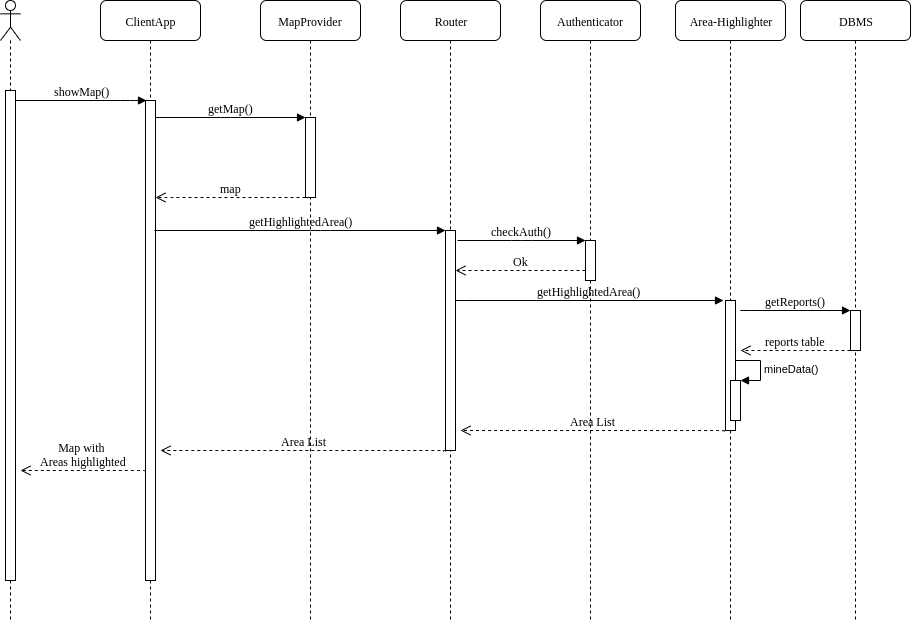

The diagram above was exported from draw.io. Its source (the exported page's mxGraphModel, read from the mxfile embedded in the PNG):
<mxGraphModel dx="1648" dy="1575" grid="1" gridSize="10" guides="1" tooltips="1" connect="1" arrows="1" fold="1" page="1" pageScale="1" pageWidth="1100" pageHeight="850" background="#ffffff" math="0" shadow="0">
  <root>
    <mxCell id="0" />
    <mxCell id="1" parent="0" />
    <mxCell id="7baba1c4bc27f4b0-2" value="ClientApp" style="shape=umlLifeline;perimeter=lifelinePerimeter;whiteSpace=wrap;html=1;container=1;collapsible=0;recursiveResize=0;outlineConnect=0;rounded=1;shadow=0;comic=0;labelBackgroundColor=none;strokeWidth=1;fontFamily=Verdana;fontSize=12;align=center;" parent="1" vertex="1">
      <mxGeometry x="240" y="-100" width="100" height="620" as="geometry" />
    </mxCell>
    <mxCell id="7baba1c4bc27f4b0-10" value="" style="html=1;points=[];perimeter=orthogonalPerimeter;rounded=0;shadow=0;comic=0;labelBackgroundColor=none;strokeWidth=1;fontFamily=Verdana;fontSize=12;align=center;" parent="7baba1c4bc27f4b0-2" vertex="1">
      <mxGeometry x="45" y="100" width="10" height="480" as="geometry" />
    </mxCell>
    <mxCell id="7baba1c4bc27f4b0-3" value="MapProvider" style="shape=umlLifeline;perimeter=lifelinePerimeter;whiteSpace=wrap;html=1;container=1;collapsible=0;recursiveResize=0;outlineConnect=0;rounded=1;shadow=0;comic=0;labelBackgroundColor=none;strokeWidth=1;fontFamily=Verdana;fontSize=12;align=center;" parent="1" vertex="1">
      <mxGeometry x="400" y="-100" width="100" height="620" as="geometry" />
    </mxCell>
    <mxCell id="7baba1c4bc27f4b0-5" value="Authenticator" style="shape=umlLifeline;perimeter=lifelinePerimeter;whiteSpace=wrap;html=1;container=1;collapsible=0;recursiveResize=0;outlineConnect=0;rounded=1;shadow=0;comic=0;labelBackgroundColor=none;strokeWidth=1;fontFamily=Verdana;fontSize=12;align=center;" parent="1" vertex="1">
      <mxGeometry x="680" y="-100" width="100" height="620" as="geometry" />
    </mxCell>
    <mxCell id="7baba1c4bc27f4b0-6" value="Router" style="shape=umlLifeline;perimeter=lifelinePerimeter;whiteSpace=wrap;html=1;container=1;collapsible=0;recursiveResize=0;outlineConnect=0;rounded=1;shadow=0;comic=0;labelBackgroundColor=none;strokeWidth=1;fontFamily=Verdana;fontSize=12;align=center;" parent="1" vertex="1">
      <mxGeometry x="540" y="-100" width="100" height="620" as="geometry" />
    </mxCell>
    <mxCell id="7baba1c4bc27f4b0-16" value="" style="html=1;points=[];perimeter=orthogonalPerimeter;rounded=0;shadow=0;comic=0;labelBackgroundColor=none;strokeWidth=1;fontFamily=Verdana;fontSize=12;align=center;" parent="7baba1c4bc27f4b0-6" vertex="1">
      <mxGeometry x="45" y="230" width="10" height="220" as="geometry" />
    </mxCell>
    <mxCell id="7baba1c4bc27f4b0-19" value="" style="html=1;points=[];perimeter=orthogonalPerimeter;rounded=0;shadow=0;comic=0;labelBackgroundColor=none;strokeWidth=1;fontFamily=Verdana;fontSize=12;align=center;" parent="7baba1c4bc27f4b0-6" vertex="1">
      <mxGeometry x="185" y="240" width="10" height="40" as="geometry" />
    </mxCell>
    <mxCell id="7baba1c4bc27f4b0-20" value="checkAuth()" style="html=1;verticalAlign=bottom;endArrow=block;entryX=0;entryY=0;labelBackgroundColor=none;fontFamily=Verdana;fontSize=12;edgeStyle=elbowEdgeStyle;elbow=vertical;" parent="7baba1c4bc27f4b0-6" target="7baba1c4bc27f4b0-19" edge="1">
      <mxGeometry relative="1" as="geometry">
        <mxPoint x="57" y="240" as="sourcePoint" />
      </mxGeometry>
    </mxCell>
    <mxCell id="7baba1c4bc27f4b0-21" value="Ok" style="html=1;verticalAlign=bottom;endArrow=open;dashed=1;endSize=8;labelBackgroundColor=none;fontFamily=Verdana;fontSize=12;edgeStyle=elbowEdgeStyle;elbow=vertical;" parent="7baba1c4bc27f4b0-6" source="7baba1c4bc27f4b0-19" edge="1">
      <mxGeometry relative="1" as="geometry">
        <mxPoint x="55" y="270" as="targetPoint" />
        <Array as="points">
          <mxPoint x="130" y="270" />
          <mxPoint x="160" y="270" />
        </Array>
      </mxGeometry>
    </mxCell>
    <mxCell id="7baba1c4bc27f4b0-11" value="showMap()" style="html=1;verticalAlign=bottom;endArrow=block;labelBackgroundColor=none;fontFamily=Verdana;fontSize=12;edgeStyle=elbowEdgeStyle;elbow=vertical;shadow=0;comic=0;entryX=0.058;entryY=0;entryDx=0;entryDy=0;entryPerimeter=0;" parent="1" source="7baba1c4bc27f4b0-9" target="7baba1c4bc27f4b0-10" edge="1">
      <mxGeometry relative="1" as="geometry">
        <mxPoint x="160" as="sourcePoint" />
        <mxPoint x="280" as="targetPoint" />
        <Array as="points">
          <mxPoint x="270" />
          <mxPoint x="280" />
        </Array>
      </mxGeometry>
    </mxCell>
    <mxCell id="7baba1c4bc27f4b0-14" value="getMap()" style="html=1;verticalAlign=bottom;endArrow=block;entryX=0;entryY=0;labelBackgroundColor=none;fontFamily=Verdana;fontSize=12;edgeStyle=elbowEdgeStyle;elbow=vertical;" parent="1" target="7baba1c4bc27f4b0-13" edge="1">
      <mxGeometry relative="1" as="geometry">
        <mxPoint x="295" y="17" as="sourcePoint" />
      </mxGeometry>
    </mxCell>
    <mxCell id="1SlL1ueOV2csKyAfzmK5-1" value="" style="shape=umlLifeline;participant=umlActor;perimeter=lifelinePerimeter;whiteSpace=wrap;html=1;container=1;collapsible=0;recursiveResize=0;verticalAlign=top;spacingTop=36;labelBackgroundColor=#ffffff;outlineConnect=0;" parent="1" vertex="1">
      <mxGeometry x="140" y="-100" width="20" height="620" as="geometry" />
    </mxCell>
    <mxCell id="7baba1c4bc27f4b0-9" value="" style="html=1;points=[];perimeter=orthogonalPerimeter;rounded=0;shadow=0;comic=0;labelBackgroundColor=none;strokeWidth=1;fontFamily=Verdana;fontSize=12;align=center;" parent="1SlL1ueOV2csKyAfzmK5-1" vertex="1">
      <mxGeometry x="5" y="90" width="10" height="490" as="geometry" />
    </mxCell>
    <mxCell id="1SlL1ueOV2csKyAfzmK5-3" value="" style="html=1;verticalAlign=bottom;endArrow=open;dashed=1;endSize=8;labelBackgroundColor=none;fontFamily=Verdana;fontSize=12;edgeStyle=elbowEdgeStyle;elbow=vertical;exitX=-0.039;exitY=0.995;exitDx=0;exitDy=0;exitPerimeter=0;" parent="1" source="7baba1c4bc27f4b0-13" edge="1">
      <mxGeometry relative="1" as="geometry">
        <mxPoint x="295" y="97" as="targetPoint" />
        <Array as="points">
          <mxPoint x="310" y="97" />
          <mxPoint x="375" y="97.5" />
          <mxPoint x="405" y="97.5" />
        </Array>
        <mxPoint x="440" y="97" as="sourcePoint" />
      </mxGeometry>
    </mxCell>
    <mxCell id="bT3cl1ES7cigjlfiUDR8-1" value="&lt;font face=&quot;Verdana&quot;&gt;map&lt;/font&gt;" style="text;html=1;align=center;verticalAlign=middle;resizable=0;points=[];;labelBackgroundColor=#ffffff;" parent="1SlL1ueOV2csKyAfzmK5-3" vertex="1" connectable="0">
      <mxGeometry x="0.8" y="60" relative="1" as="geometry">
        <mxPoint x="60" y="-70" as="offset" />
      </mxGeometry>
    </mxCell>
    <mxCell id="7baba1c4bc27f4b0-13" value="" style="html=1;points=[];perimeter=orthogonalPerimeter;rounded=0;shadow=0;comic=0;labelBackgroundColor=none;strokeWidth=1;fontFamily=Verdana;fontSize=12;align=center;" parent="1" vertex="1">
      <mxGeometry x="445" y="17" width="10" height="80" as="geometry" />
    </mxCell>
    <mxCell id="j8wvazzYa7TAVAe0LvpJ-49" value="Area-Highlighter" style="shape=umlLifeline;perimeter=lifelinePerimeter;whiteSpace=wrap;html=1;container=1;collapsible=0;recursiveResize=0;outlineConnect=0;rounded=1;shadow=0;comic=0;labelBackgroundColor=none;strokeWidth=1;fontFamily=Verdana;fontSize=12;align=center;" parent="1" vertex="1">
      <mxGeometry x="815" y="-100" width="110" height="620" as="geometry" />
    </mxCell>
    <mxCell id="PqzRrof0vnTyG2Atzz5S-10" value="" style="html=1;points=[];perimeter=orthogonalPerimeter;" vertex="1" parent="j8wvazzYa7TAVAe0LvpJ-49">
      <mxGeometry x="50" y="300" width="10" height="130" as="geometry" />
    </mxCell>
    <mxCell id="PqzRrof0vnTyG2Atzz5S-21" value="" style="html=1;points=[];perimeter=orthogonalPerimeter;" vertex="1" parent="j8wvazzYa7TAVAe0LvpJ-49">
      <mxGeometry x="55" y="380" width="10" height="40" as="geometry" />
    </mxCell>
    <mxCell id="PqzRrof0vnTyG2Atzz5S-22" value="mineData()" style="edgeStyle=orthogonalEdgeStyle;html=1;align=left;spacingLeft=2;endArrow=block;rounded=0;entryX=1;entryY=0;" edge="1" target="PqzRrof0vnTyG2Atzz5S-21" parent="j8wvazzYa7TAVAe0LvpJ-49">
      <mxGeometry relative="1" as="geometry">
        <mxPoint x="60" y="360" as="sourcePoint" />
        <Array as="points">
          <mxPoint x="85" y="360" />
        </Array>
      </mxGeometry>
    </mxCell>
    <mxCell id="7baba1c4bc27f4b0-17" value="getHighlightedArea()" style="html=1;verticalAlign=bottom;endArrow=block;labelBackgroundColor=none;fontFamily=Verdana;fontSize=12;edgeStyle=elbowEdgeStyle;elbow=vertical;" parent="1" target="7baba1c4bc27f4b0-16" edge="1">
      <mxGeometry relative="1" as="geometry">
        <mxPoint x="294" y="130" as="sourcePoint" />
        <Array as="points">
          <mxPoint x="460" y="130" />
        </Array>
      </mxGeometry>
    </mxCell>
    <mxCell id="PqzRrof0vnTyG2Atzz5S-9" value="getHighlightedArea()" style="html=1;verticalAlign=bottom;endArrow=block;labelBackgroundColor=none;fontFamily=Verdana;fontSize=12;edgeStyle=elbowEdgeStyle;elbow=vertical;exitX=0.92;exitY=0.422;exitDx=0;exitDy=0;exitPerimeter=0;" edge="1" parent="1">
      <mxGeometry relative="1" as="geometry">
        <mxPoint x="595.0344827586207" y="200.31034482758628" as="sourcePoint" />
        <Array as="points">
          <mxPoint x="761" y="200" />
        </Array>
        <mxPoint x="863" y="200" as="targetPoint" />
      </mxGeometry>
    </mxCell>
    <mxCell id="PqzRrof0vnTyG2Atzz5S-11" value="Area List" style="html=1;verticalAlign=bottom;endArrow=open;dashed=1;endSize=8;labelBackgroundColor=none;fontFamily=Verdana;fontSize=12;edgeStyle=elbowEdgeStyle;elbow=vertical;exitX=-0.118;exitY=1.006;exitDx=0;exitDy=0;exitPerimeter=0;" edge="1" parent="1" source="PqzRrof0vnTyG2Atzz5S-10">
      <mxGeometry relative="1" as="geometry">
        <mxPoint x="600" y="330" as="targetPoint" />
        <Array as="points">
          <mxPoint x="690" y="330" />
          <mxPoint x="690" y="321" />
          <mxPoint x="854.5" y="260" />
          <mxPoint x="734.5" y="260" />
          <mxPoint x="799.5" y="260.5" />
          <mxPoint x="829.5" y="260.5" />
        </Array>
        <mxPoint x="860" y="260" as="sourcePoint" />
      </mxGeometry>
    </mxCell>
    <mxCell id="PqzRrof0vnTyG2Atzz5S-14" value="DBMS" style="shape=umlLifeline;perimeter=lifelinePerimeter;whiteSpace=wrap;html=1;container=1;collapsible=0;recursiveResize=0;outlineConnect=0;rounded=1;shadow=0;comic=0;labelBackgroundColor=none;strokeWidth=1;fontFamily=Verdana;fontSize=12;align=center;" vertex="1" parent="1">
      <mxGeometry x="940" y="-100" width="110" height="620" as="geometry" />
    </mxCell>
    <mxCell id="PqzRrof0vnTyG2Atzz5S-16" value="" style="html=1;points=[];perimeter=orthogonalPerimeter;" vertex="1" parent="PqzRrof0vnTyG2Atzz5S-14">
      <mxGeometry x="50" y="310" width="10" height="40" as="geometry" />
    </mxCell>
    <mxCell id="PqzRrof0vnTyG2Atzz5S-17" value="getReports()" style="html=1;verticalAlign=bottom;endArrow=block;labelBackgroundColor=none;fontFamily=Verdana;fontSize=12;edgeStyle=elbowEdgeStyle;elbow=vertical;exitX=0.92;exitY=0.422;exitDx=0;exitDy=0;exitPerimeter=0;" edge="1" parent="1">
      <mxGeometry relative="1" as="geometry">
        <mxPoint x="880.0344827586207" y="210.31034482758628" as="sourcePoint" />
        <Array as="points">
          <mxPoint x="1046" y="210" />
        </Array>
        <mxPoint x="990" y="210" as="targetPoint" />
      </mxGeometry>
    </mxCell>
    <mxCell id="PqzRrof0vnTyG2Atzz5S-18" value="reports table" style="html=1;verticalAlign=bottom;endArrow=open;dashed=1;endSize=8;labelBackgroundColor=none;fontFamily=Verdana;fontSize=12;edgeStyle=elbowEdgeStyle;elbow=vertical;" edge="1" parent="1">
      <mxGeometry relative="1" as="geometry">
        <mxPoint x="880" y="250" as="targetPoint" />
        <Array as="points">
          <mxPoint x="930" y="250" />
          <mxPoint x="914.5" y="189" />
          <mxPoint x="979.5" y="189.5" />
          <mxPoint x="1009.5" y="189.5" />
        </Array>
        <mxPoint x="990" y="250" as="sourcePoint" />
      </mxGeometry>
    </mxCell>
    <mxCell id="PqzRrof0vnTyG2Atzz5S-23" value="Area List" style="html=1;verticalAlign=bottom;endArrow=open;dashed=1;endSize=8;labelBackgroundColor=none;fontFamily=Verdana;fontSize=12;edgeStyle=elbowEdgeStyle;elbow=vertical;exitX=-0.118;exitY=1.006;exitDx=0;exitDy=0;exitPerimeter=0;" edge="1" parent="1">
      <mxGeometry relative="1" as="geometry">
        <mxPoint x="300" y="350" as="targetPoint" />
        <Array as="points">
          <mxPoint x="411.5" y="350" />
          <mxPoint x="411.5" y="341" />
          <mxPoint x="576" y="280" />
          <mxPoint x="456" y="280" />
          <mxPoint x="521" y="280.5" />
          <mxPoint x="551" y="280.5" />
        </Array>
        <mxPoint x="585.166666666667" y="351.16666666666674" as="sourcePoint" />
      </mxGeometry>
    </mxCell>
    <mxCell id="PqzRrof0vnTyG2Atzz5S-24" value="Map with &lt;br&gt;Areas highlighted" style="html=1;verticalAlign=bottom;endArrow=open;dashed=1;endSize=8;labelBackgroundColor=none;fontFamily=Verdana;fontSize=12;edgeStyle=elbowEdgeStyle;elbow=vertical;exitX=-0.118;exitY=1.006;exitDx=0;exitDy=0;exitPerimeter=0;" edge="1" parent="1">
      <mxGeometry relative="1" as="geometry">
        <mxPoint x="160" y="370" as="targetPoint" />
        <Array as="points">
          <mxPoint x="111" y="370" />
          <mxPoint x="111" y="361" />
          <mxPoint x="275.5" y="300" />
          <mxPoint x="155.5" y="300" />
          <mxPoint x="220.5" y="300.5" />
          <mxPoint x="250.5" y="300.5" />
        </Array>
        <mxPoint x="284.66666666666674" y="371.16666666666674" as="sourcePoint" />
      </mxGeometry>
    </mxCell>
  </root>
</mxGraphModel>